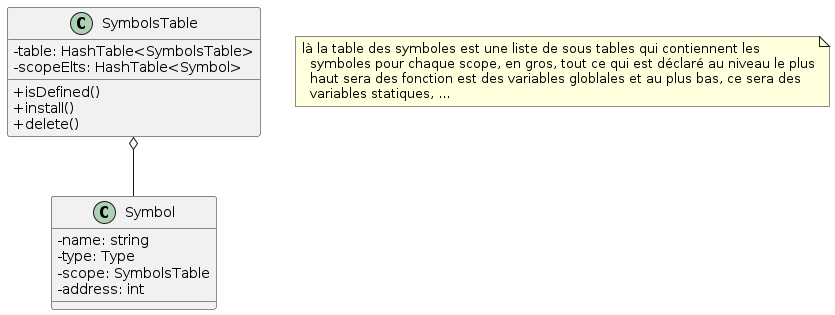

The diagram above was rendered by PlantUML. Its source (embedded in the PNG):
@startuml
skinparam classAttributeIconSize 0

class Symbol {
  -name: string
  -type: Type
  -scope: SymbolsTable
  -address: int
}

class SymbolsTable {
  -table: HashTable<SymbolsTable>
  -scopeElts: HashTable<Symbol>
  +isDefined()
  +install()
  +delete()
}

SymbolsTable o-- Symbol

note "là la table des symboles est une liste de sous tables qui contiennent les\n  symboles pour chaque scope, en gros, tout ce qui est déclaré au niveau le plus\n  haut sera des fonction est des variables globlales et au plus bas, ce sera des\n  variables statiques, ..." as N1
@enduml